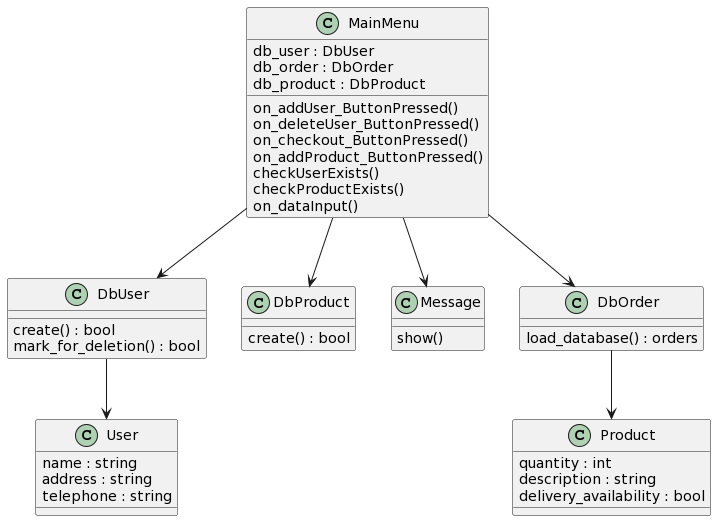

The diagram above was rendered by PlantUML. Its source (embedded in the PNG):
@startuml
class MainMenu {
db_user : DbUser
db_order : DbOrder
db_product : DbProduct
on_addUser_ButtonPressed()
on_deleteUser_ButtonPressed()
on_checkout_ButtonPressed()
on_addProduct_ButtonPressed()
checkUserExists()
checkProductExists()
on_dataInput()
}

class DbUser {
create() : bool
mark_for_deletion() : bool
}

class DbProduct {
create() : bool
}

class User {
name : string
address : string
telephone : string
}

class Message {
show()
}

class DbOrder {
load_database() : orders
}

class Product {
quantity : int
description : string
delivery_availability : bool
}

DbUser --> User
DbOrder --> Product
MainMenu --> DbProduct
MainMenu --> DbUser
MainMenu --> Message
MainMenu --> DbOrder
@enduml